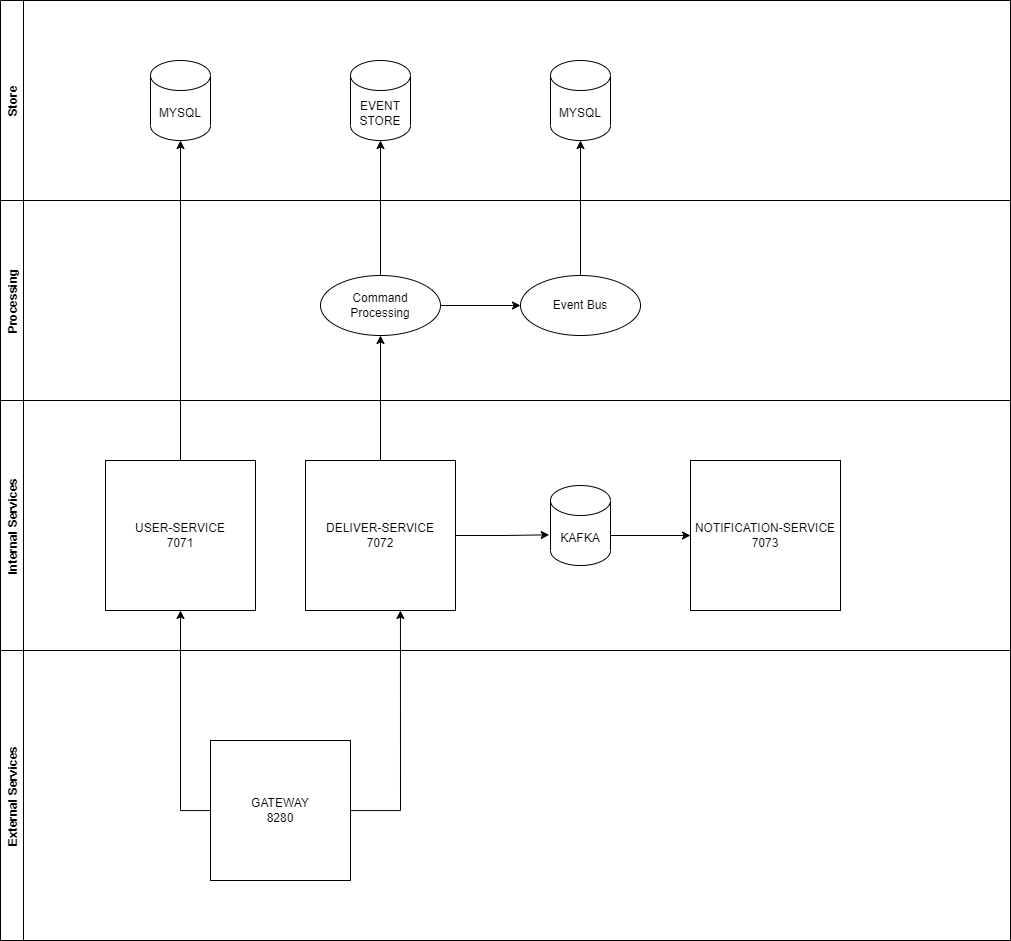

The diagram above was exported from draw.io. Its source (the exported page's mxGraphModel, read from the mxfile embedded in the PNG):
<mxGraphModel dx="1896" dy="1059" grid="1" gridSize="10" guides="1" tooltips="1" connect="1" arrows="1" fold="1" page="1" pageScale="1" pageWidth="1169" pageHeight="827" math="0" shadow="0">
  <root>
    <mxCell id="0" />
    <mxCell id="1" parent="0" />
    <mxCell id="j7p52zYQck6nc0sCGTUV-43" value="External Services" style="swimlane;horizontal=0;" parent="1" vertex="1">
      <mxGeometry x="100" y="740" width="1010" height="290" as="geometry" />
    </mxCell>
    <mxCell id="j7p52zYQck6nc0sCGTUV-23" value="GATEWAY&lt;br&gt;8280" style="whiteSpace=wrap;html=1;aspect=fixed;" parent="j7p52zYQck6nc0sCGTUV-43" vertex="1">
      <mxGeometry x="210" y="90" width="140" height="140" as="geometry" />
    </mxCell>
    <mxCell id="j7p52zYQck6nc0sCGTUV-45" value="Internal Services" style="swimlane;horizontal=0;" parent="1" vertex="1">
      <mxGeometry x="100" y="490" width="1010" height="250" as="geometry" />
    </mxCell>
    <mxCell id="j7p52zYQck6nc0sCGTUV-1" value="USER-SERVICE&lt;br&gt;7071" style="whiteSpace=wrap;html=1;aspect=fixed;" parent="j7p52zYQck6nc0sCGTUV-45" vertex="1">
      <mxGeometry x="105" y="60" width="150" height="150" as="geometry" />
    </mxCell>
    <mxCell id="E3wwaUZJ9KHhVdehIsp5-10" style="edgeStyle=orthogonalEdgeStyle;rounded=0;orthogonalLoop=1;jettySize=auto;html=1;entryX=-0.022;entryY=0.617;entryDx=0;entryDy=0;entryPerimeter=0;" edge="1" parent="j7p52zYQck6nc0sCGTUV-45" source="j7p52zYQck6nc0sCGTUV-3" target="E3wwaUZJ9KHhVdehIsp5-6">
      <mxGeometry relative="1" as="geometry" />
    </mxCell>
    <mxCell id="E3wwaUZJ9KHhVdehIsp5-26" value="" style="edgeStyle=orthogonalEdgeStyle;rounded=0;orthogonalLoop=1;jettySize=auto;html=1;" edge="1" parent="j7p52zYQck6nc0sCGTUV-45" source="j7p52zYQck6nc0sCGTUV-3" target="E3wwaUZJ9KHhVdehIsp5-25">
      <mxGeometry relative="1" as="geometry" />
    </mxCell>
    <mxCell id="j7p52zYQck6nc0sCGTUV-3" value="DELIVER-SERVICE&lt;br&gt;7072" style="whiteSpace=wrap;html=1;aspect=fixed;" parent="j7p52zYQck6nc0sCGTUV-45" vertex="1">
      <mxGeometry x="305" y="60" width="150" height="150" as="geometry" />
    </mxCell>
    <mxCell id="E3wwaUZJ9KHhVdehIsp5-1" value="NOTIFICATION-SERVICE&lt;br&gt;7073" style="whiteSpace=wrap;html=1;aspect=fixed;" vertex="1" parent="j7p52zYQck6nc0sCGTUV-45">
      <mxGeometry x="690" y="60" width="150" height="150" as="geometry" />
    </mxCell>
    <mxCell id="E3wwaUZJ9KHhVdehIsp5-9" style="edgeStyle=orthogonalEdgeStyle;rounded=0;orthogonalLoop=1;jettySize=auto;html=1;exitX=1;exitY=0;exitDx=0;exitDy=52.5;exitPerimeter=0;" edge="1" parent="j7p52zYQck6nc0sCGTUV-45" source="E3wwaUZJ9KHhVdehIsp5-6" target="E3wwaUZJ9KHhVdehIsp5-1">
      <mxGeometry relative="1" as="geometry">
        <Array as="points">
          <mxPoint x="610" y="135" />
        </Array>
      </mxGeometry>
    </mxCell>
    <mxCell id="E3wwaUZJ9KHhVdehIsp5-6" value="KAFKA" style="shape=cylinder3;whiteSpace=wrap;html=1;boundedLbl=1;backgroundOutline=1;size=15;" vertex="1" parent="j7p52zYQck6nc0sCGTUV-45">
      <mxGeometry x="550" y="85" width="60" height="80" as="geometry" />
    </mxCell>
    <mxCell id="E3wwaUZJ9KHhVdehIsp5-25" value="Command Processing" style="ellipse;whiteSpace=wrap;html=1;" vertex="1" parent="j7p52zYQck6nc0sCGTUV-45">
      <mxGeometry x="320" y="-125" width="120" height="60" as="geometry" />
    </mxCell>
    <mxCell id="j7p52zYQck6nc0sCGTUV-46" value="Processing" style="swimlane;horizontal=0;startSize=23;" parent="1" vertex="1">
      <mxGeometry x="100" y="290" width="1010" height="200" as="geometry" />
    </mxCell>
    <mxCell id="E3wwaUZJ9KHhVdehIsp5-5" style="edgeStyle=orthogonalEdgeStyle;rounded=0;orthogonalLoop=1;jettySize=auto;html=1;entryX=0.5;entryY=1;entryDx=0;entryDy=0;entryPerimeter=0;" edge="1" parent="1" source="j7p52zYQck6nc0sCGTUV-1" target="j7p52zYQck6nc0sCGTUV-15">
      <mxGeometry relative="1" as="geometry" />
    </mxCell>
    <mxCell id="E3wwaUZJ9KHhVdehIsp5-28" style="edgeStyle=orthogonalEdgeStyle;rounded=0;orthogonalLoop=1;jettySize=auto;html=1;entryX=0.5;entryY=1;entryDx=0;entryDy=0;" edge="1" parent="1" source="j7p52zYQck6nc0sCGTUV-23" target="j7p52zYQck6nc0sCGTUV-1">
      <mxGeometry relative="1" as="geometry">
        <Array as="points">
          <mxPoint x="280" y="900" />
        </Array>
      </mxGeometry>
    </mxCell>
    <mxCell id="E3wwaUZJ9KHhVdehIsp5-29" style="edgeStyle=orthogonalEdgeStyle;rounded=0;orthogonalLoop=1;jettySize=auto;html=1;entryX=0.633;entryY=1;entryDx=0;entryDy=0;entryPerimeter=0;" edge="1" parent="1" source="j7p52zYQck6nc0sCGTUV-23" target="j7p52zYQck6nc0sCGTUV-3">
      <mxGeometry relative="1" as="geometry">
        <Array as="points">
          <mxPoint x="500" y="900" />
        </Array>
      </mxGeometry>
    </mxCell>
    <mxCell id="E3wwaUZJ9KHhVdehIsp5-30" value="Store" style="swimlane;horizontal=0;" vertex="1" parent="1">
      <mxGeometry x="100" y="90" width="1010" height="200" as="geometry" />
    </mxCell>
    <mxCell id="j7p52zYQck6nc0sCGTUV-15" value="MYSQL" style="shape=cylinder3;whiteSpace=wrap;html=1;boundedLbl=1;backgroundOutline=1;size=15;" parent="E3wwaUZJ9KHhVdehIsp5-30" vertex="1">
      <mxGeometry x="150" y="60" width="60" height="80" as="geometry" />
    </mxCell>
    <mxCell id="E3wwaUZJ9KHhVdehIsp5-27" value="EVENT&lt;br&gt;STORE" style="shape=cylinder3;whiteSpace=wrap;html=1;boundedLbl=1;backgroundOutline=1;size=15;" vertex="1" parent="E3wwaUZJ9KHhVdehIsp5-30">
      <mxGeometry x="350" y="60" width="60" height="80" as="geometry" />
    </mxCell>
    <mxCell id="E3wwaUZJ9KHhVdehIsp5-34" value="MYSQL" style="shape=cylinder3;whiteSpace=wrap;html=1;boundedLbl=1;backgroundOutline=1;size=15;" vertex="1" parent="E3wwaUZJ9KHhVdehIsp5-30">
      <mxGeometry x="550" y="60" width="60" height="80" as="geometry" />
    </mxCell>
    <mxCell id="E3wwaUZJ9KHhVdehIsp5-31" style="edgeStyle=orthogonalEdgeStyle;rounded=0;orthogonalLoop=1;jettySize=auto;html=1;entryX=0.5;entryY=1;entryDx=0;entryDy=0;entryPerimeter=0;" edge="1" parent="1" source="E3wwaUZJ9KHhVdehIsp5-25" target="E3wwaUZJ9KHhVdehIsp5-27">
      <mxGeometry relative="1" as="geometry">
        <mxPoint x="480" y="240" as="targetPoint" />
      </mxGeometry>
    </mxCell>
    <mxCell id="E3wwaUZJ9KHhVdehIsp5-35" style="edgeStyle=orthogonalEdgeStyle;rounded=0;orthogonalLoop=1;jettySize=auto;html=1;entryX=0.5;entryY=1;entryDx=0;entryDy=0;entryPerimeter=0;" edge="1" parent="1" source="E3wwaUZJ9KHhVdehIsp5-32" target="E3wwaUZJ9KHhVdehIsp5-34">
      <mxGeometry relative="1" as="geometry" />
    </mxCell>
    <mxCell id="E3wwaUZJ9KHhVdehIsp5-32" value="Event Bus" style="ellipse;whiteSpace=wrap;html=1;" vertex="1" parent="1">
      <mxGeometry x="620" y="365" width="120" height="60" as="geometry" />
    </mxCell>
    <mxCell id="E3wwaUZJ9KHhVdehIsp5-33" value="" style="edgeStyle=orthogonalEdgeStyle;rounded=0;orthogonalLoop=1;jettySize=auto;html=1;" edge="1" parent="1" source="E3wwaUZJ9KHhVdehIsp5-25" target="E3wwaUZJ9KHhVdehIsp5-32">
      <mxGeometry relative="1" as="geometry" />
    </mxCell>
  </root>
</mxGraphModel>